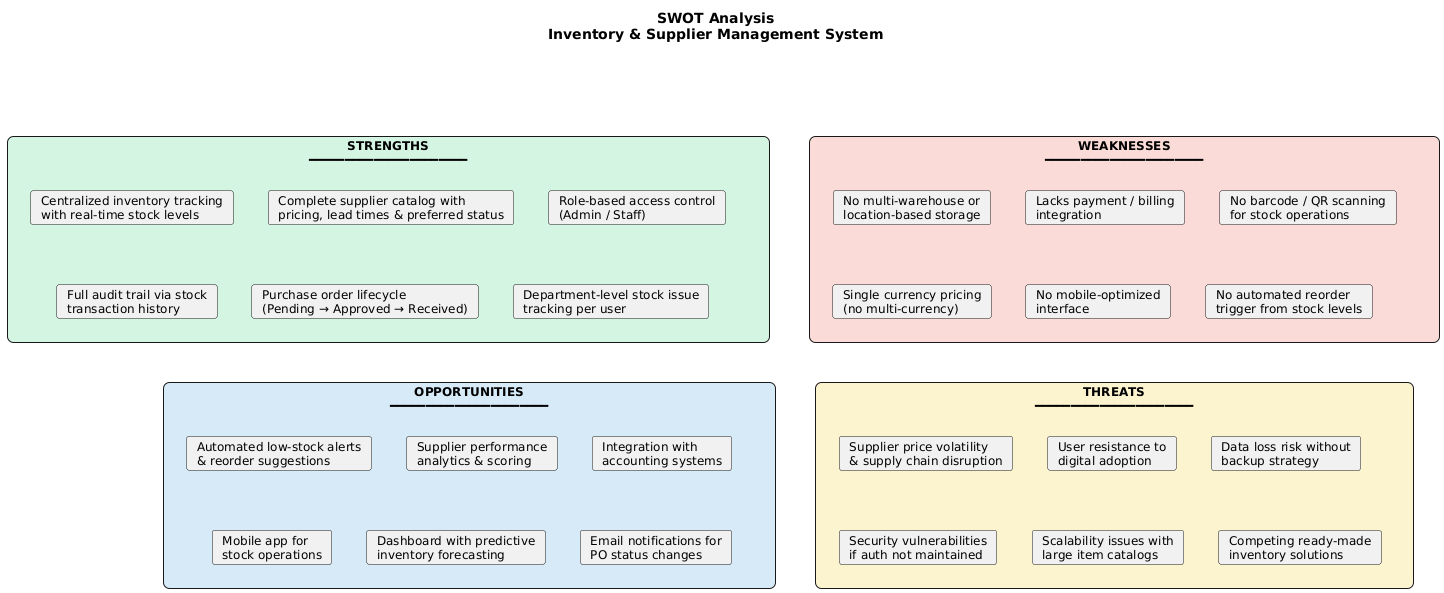

The diagram above was rendered by PlantUML. Its source (embedded in the PNG):
@startuml swot-analysis

skinparam backgroundColor #FFFFFF
skinparam shadowing false
skinparam defaultFontSize 12
skinparam packageTitleFontSize 16

title SWOT Analysis\nInventory & Supplier Management System

skinparam rectangle {
    RoundCorner 12
}

rectangle "**STRENGTHS**\n━━━━━━━━━━━━━━━━━━━━━━" as S #D5F5E3 {
    card "Centralized inventory tracking\nwith real-time stock levels" as S1
    card "Complete supplier catalog with\npricing, lead times & preferred status" as S2
    card "Role-based access control\n(Admin / Staff)" as S3
    card "Full audit trail via stock\ntransaction history" as S4
    card "Purchase order lifecycle\n(Pending → Approved → Received)" as S5
    card "Department-level stock issue\ntracking per user" as S6
}

rectangle "**WEAKNESSES**\n━━━━━━━━━━━━━━━━━━━━━━" as W #FADBD8 {
    card "No multi-warehouse or\nlocation-based storage" as W1
    card "Lacks payment / billing\nintegration" as W2
    card "No barcode / QR scanning\nfor stock operations" as W3
    card "Single currency pricing\n(no multi-currency)" as W4
    card "No mobile-optimized\ninterface" as W5
    card "No automated reorder\ntrigger from stock levels" as W6
}

rectangle "**OPPORTUNITIES**\n━━━━━━━━━━━━━━━━━━━━━━" as O #D6EAF8 {
    card "Automated low-stock alerts\n& reorder suggestions" as O1
    card "Supplier performance\nanalytics & scoring" as O2
    card "Integration with\naccounting systems" as O3
    card "Mobile app for\nstock operations" as O4
    card "Dashboard with predictive\ninventory forecasting" as O5
    card "Email notifications for\nPO status changes" as O6
}

rectangle "**THREATS**\n━━━━━━━━━━━━━━━━━━━━━━" as T #FCF3CF {
    card "Supplier price volatility\n& supply chain disruption" as T1
    card "User resistance to\ndigital adoption" as T2
    card "Data loss risk without\nbackup strategy" as T3
    card "Security vulnerabilities\nif auth not maintained" as T4
    card "Scalability issues with\nlarge item catalogs" as T5
    card "Competing ready-made\ninventory solutions" as T6
}

' Layout: 2x2 grid
S -right[hidden]-> W
O -right[hidden]-> T
S -down[hidden]-> O
W -down[hidden]-> T

@enduml